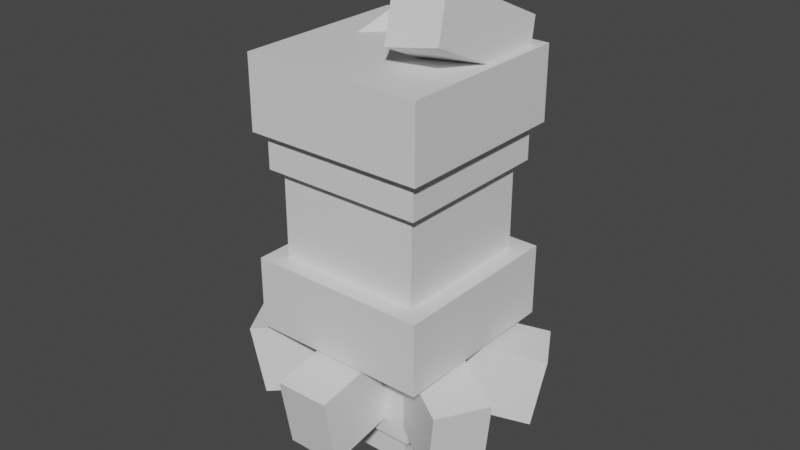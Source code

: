 # Source: castform_snow.blend  (saved by Blender 2.81.16; exported with 4.5.12 LTS)
import bpy
from mathutils import Matrix  # noqa: F401  (used for matrix-valued properties, if any)

bpy.ops.wm.read_factory_settings(use_empty=True)
scene = bpy.context.scene
scene.name = 'Scene'

# ---- collections
col_collection = bpy.data.collections.new('Collection'); scene.collection.children.link(col_collection)

# ---- materials (node trees are filled in below, after node groups)
mat_default_obj = bpy.data.materials.new('Default OBJ')
mat_default_obj.use_transparent_shadow = False

# ---- material node trees
mat_default_obj.use_nodes = True; mat_default_obj.node_tree.nodes.clear()
_N = mat_default_obj.node_tree.nodes; _L = mat_default_obj.node_tree.links
n0 = _N.new('ShaderNodeOutputMaterial'); n0.name = 'Material Output'; n0.location = (300, 300)
n1 = _N.new('ShaderNodeBsdfPrincipled'); n1.name = 'Principled BSDF'; n1.location = (10, 300)
n1.distribution = 'GGX'
n1.subsurface_method = 'BURLEY'
n1.inputs[3].default_value = 1.45
n1.inputs[27].default_value = (0.0, 0.0, 0.0, 1.0)
n1.inputs[28].default_value = 1.0
_L.new(n1.outputs[0], n0.inputs[0])
n0.is_active_output = True

# ---- world
world_world = bpy.data.worlds.new('World'); scene.world = world_world
world_world.use_nodes = True; world_world.node_tree.nodes.clear()
_N = world_world.node_tree.nodes; _L = world_world.node_tree.links
n0 = _N.new('ShaderNodeOutputWorld'); n0.name = 'World Output'; n0.location = (300, 300)
n1 = _N.new('ShaderNodeBackground'); n1.name = 'Background'; n1.location = (10, 300)
n1.inputs[0].default_value = (0.05088, 0.05088, 0.05088, 1.0)
_L.new(n1.outputs[0], n0.inputs[0])
n0.is_active_output = True
world_world.color = (0.05088, 0.05088, 0.05088)
world_world.use_sun_shadow = False
world_world.sun_shadow_jitter_overblur = 0.0

# ---- meshes
me_head = bpy.data.meshes.new('Head')
me_head.from_pydata([(0.25, 0.0625, -0.25), (-0.25, 0.0625, -0.25), (-0.25, 0.5625, -0.25), (0.25, 0.5625, -0.25), (-0.25, 0.0625, 0.25), (0.25, 0.0625, 0.25), (0.25, 0.5625, 0.25), (-0.25, 0.5625, 0.25)], [], [(0, 1, 2, 3), (4, 5, 6, 7), (3, 2, 7, 6), (5, 4, 1, 0), (5, 0, 3, 6), (1, 4, 7, 2)])
_uv = me_head.uv_layers.new(name='UVMap')
_uv.uv.foreach_set('vector', [0.125, 0.5, 0.25, 0.5, 0.25, 0.75, 0.125, 0.75, 0.375, 0.5, 0.5, 0.5, 0.5, 0.75, 0.375, 0.75, 0.125, 0.75, 0.25, 0.75, 0.25, 1.0, 0.125, 1.0, 0.25, 0.75, 0.375, 0.75, 0.375, 1.0, 0.25, 1.0, 0.0, 0.5, 0.125, 0.5, 0.125, 0.75, 0.0, 0.75, 0.25, 0.5, 0.375, 0.5, 0.375, 0.75, 0.25, 0.75])
me_head.materials.append(mat_default_obj)
me_head.use_remesh_fix_poles = True
me_head.use_remesh_preserve_attributes = False
me_head.use_mirror_vertex_groups = False
me_head.update()
me_cloud1 = bpy.data.meshes.new('Cloud1')
me_cloud1.from_pydata([(0.1875, -0.1562, -0.1875), (-0.1875, -0.1562, -0.1875), (-0.1875, 0.1562, -0.1875), (0.1875, 0.1562, -0.1875), (-0.1875, -0.1562, 0.1875), (0.1875, -0.1562, 0.1875), (0.1875, 0.1562, 0.1875), (-0.1875, 0.1562, 0.1875)], [], [(0, 1, 2, 3), (4, 5, 6, 7), (3, 2, 7, 6), (5, 4, 1, 0), (5, 0, 3, 6), (1, 4, 7, 2)])
_uv = me_cloud1.uv_layers.new(name='UVMap')
_uv.uv.foreach_set('vector', [0.25, 0.1562, 0.3438, 0.1562, 0.3438, 0.3125, 0.25, 0.3125, 0.4375, 0.1562, 0.5312, 0.1562, 0.5312, 0.3125, 0.4375, 0.3125, 0.25, 0.3125, 0.3438, 0.3125, 0.3438, 0.5, 0.25, 0.5, 0.3438, 0.3125, 0.4375, 0.3125, 0.4375, 0.5, 0.3438, 0.5, 0.1562, 0.1562, 0.25, 0.1562, 0.25, 0.3125, 0.1562, 0.3125, 0.3438, 0.1562, 0.4375, 0.1562, 0.4375, 0.3125, 0.3438, 0.3125])
me_cloud1.materials.append(mat_default_obj)
me_cloud1.use_remesh_fix_poles = True
me_cloud1.use_remesh_preserve_attributes = False
me_cloud1.use_mirror_vertex_groups = False
me_cloud1.update()
me_cloud2 = bpy.data.meshes.new('Cloud2')
me_cloud2.from_pydata([(0.1723, 0.1014, 0.008786), (0.07853, 0.1014, -0.1536), (-0.1347, 0.1448, -0.03049), (-0.04094, 0.1448, 0.1319), (0.04094, -0.1448, -0.1319), (0.1347, -0.1448, 0.03049), (-0.07853, -0.1014, 0.1536), (-0.1723, -0.1014, -0.008786)], [], [(0, 1, 2, 3), (4, 5, 6, 7), (3, 2, 7, 6), (5, 4, 1, 0), (5, 0, 3, 6), (1, 4, 7, 2)])
_uv = me_cloud2.uv_layers.new(name='UVMap')
_uv.uv.foreach_set('vector', [0.0625, 0.03125, 0.1094, 0.03125, 0.1094, 0.1562, 0.0625, 0.1562, 0.1719, 0.03125, 0.2188, 0.03125, 0.2188, 0.1562, 0.1719, 0.1562, 0.0625, 0.1562, 0.1094, 0.1562, 0.1094, 0.2812, 0.0625, 0.2812, 0.1094, 0.1562, 0.1562, 0.1562, 0.1562, 0.2812, 0.1094, 0.2812, 0.0, 0.03125, 0.0625, 0.03125, 0.0625, 0.1562, 0.0, 0.1562, 0.1094, 0.03125, 0.1719, 0.03125, 0.1719, 0.1562, 0.1094, 0.1562])
me_cloud2.materials.append(mat_default_obj)
me_cloud2.use_remesh_fix_poles = True
me_cloud2.use_remesh_preserve_attributes = False
me_cloud2.use_mirror_vertex_groups = False
me_cloud2.update()
me_cloud3 = bpy.data.meshes.new('Cloud3')
me_cloud3.from_pydata([(-0.07853, 0.1014, -0.1536), (-0.1723, 0.1014, 0.008786), (0.04094, 0.1448, 0.1319), (0.1347, 0.1448, -0.03049), (-0.1347, -0.1448, 0.03049), (-0.04094, -0.1448, -0.1319), (0.1723, -0.1014, -0.008786), (0.07853, -0.1014, 0.1536)], [], [(0, 1, 2, 3), (4, 5, 6, 7), (3, 2, 7, 6), (5, 4, 1, 0), (5, 0, 3, 6), (1, 4, 7, 2)])
_uv = me_cloud3.uv_layers.new(name='UVMap')
_uv.uv.foreach_set('vector', [0.0625, 0.03125, 0.1094, 0.03125, 0.1094, 0.1562, 0.0625, 0.1562, 0.1719, 0.03125, 0.2188, 0.03125, 0.2188, 0.1562, 0.1719, 0.1562, 0.0625, 0.1562, 0.1094, 0.1562, 0.1094, 0.2812, 0.0625, 0.2812, 0.1094, 0.1562, 0.1562, 0.1562, 0.1562, 0.2812, 0.1094, 0.2812, 0.0, 0.03125, 0.0625, 0.03125, 0.0625, 0.1562, 0.0, 0.1562, 0.1094, 0.03125, 0.1719, 0.03125, 0.1719, 0.1562, 0.1094, 0.1562])
me_cloud3.materials.append(mat_default_obj)
me_cloud3.use_remesh_fix_poles = True
me_cloud3.use_remesh_preserve_attributes = False
me_cloud3.use_mirror_vertex_groups = False
me_cloud3.update()
me_cloud4 = bpy.data.meshes.new('Cloud4')
me_cloud4.from_pydata([(0.1347, -0.1448, -0.03049), (0.04094, -0.1448, 0.1319), (-0.1723, -0.1014, 0.008786), (-0.07853, -0.1014, -0.1536), (0.07853, 0.1014, 0.1536), (0.1723, 0.1014, -0.008787), (-0.04094, 0.1448, -0.1319), (-0.1347, 0.1448, 0.03049)], [], [(0, 1, 2, 3), (4, 5, 6, 7), (3, 2, 7, 6), (5, 4, 1, 0), (5, 0, 3, 6), (1, 4, 7, 2)])
_uv = me_cloud4.uv_layers.new(name='UVMap')
_uv.uv.foreach_set('vector', [0.0625, 0.03125, 0.1094, 0.03125, 0.1094, 0.1562, 0.0625, 0.1562, 0.1719, 0.03125, 0.2188, 0.03125, 0.2188, 0.1562, 0.1719, 0.1562, 0.0625, 0.1562, 0.1094, 0.1562, 0.1094, 0.2812, 0.0625, 0.2812, 0.1094, 0.1562, 0.1562, 0.1562, 0.1562, 0.2812, 0.1094, 0.2812, 0.0, 0.03125, 0.0625, 0.03125, 0.0625, 0.1562, 0.0, 0.1562, 0.1094, 0.03125, 0.1719, 0.03125, 0.1719, 0.1562, 0.1094, 0.1562])
me_cloud4.materials.append(mat_default_obj)
me_cloud4.use_remesh_fix_poles = True
me_cloud4.use_remesh_preserve_attributes = False
me_cloud4.use_mirror_vertex_groups = False
me_cloud4.update()
me_cloud5 = bpy.data.meshes.new('Cloud5')
me_cloud5.from_pydata([(-0.04094, -0.1448, 0.1319), (-0.1347, -0.1448, -0.03049), (0.07853, -0.1014, -0.1536), (0.1723, -0.1014, 0.008786), (-0.1723, 0.1014, -0.008787), (-0.07853, 0.1014, 0.1536), (0.1347, 0.1448, 0.03049), (0.04094, 0.1448, -0.1319)], [], [(0, 1, 2, 3), (4, 5, 6, 7), (3, 2, 7, 6), (5, 4, 1, 0), (5, 0, 3, 6), (1, 4, 7, 2)])
_uv = me_cloud5.uv_layers.new(name='UVMap')
_uv.uv.foreach_set('vector', [0.0625, 0.03125, 0.1094, 0.03125, 0.1094, 0.1562, 0.0625, 0.1562, 0.1719, 0.03125, 0.2188, 0.03125, 0.2188, 0.1562, 0.1719, 0.1562, 0.0625, 0.1562, 0.1094, 0.1562, 0.1094, 0.2812, 0.0625, 0.2812, 0.1094, 0.1562, 0.1562, 0.1562, 0.1562, 0.2812, 0.1094, 0.2812, 0.0, 0.03125, 0.0625, 0.03125, 0.0625, 0.1562, 0.0, 0.1562, 0.1094, 0.03125, 0.1719, 0.03125, 0.1719, 0.1562, 0.1094, 0.1562])
me_cloud5.materials.append(mat_default_obj)
me_cloud5.use_remesh_fix_poles = True
me_cloud5.use_remesh_preserve_attributes = False
me_cloud5.use_mirror_vertex_groups = False
me_cloud5.update()
me_cloud6 = bpy.data.meshes.new('Cloud6')
me_cloud6.from_pydata([(0.09375, 0.1014, -0.1448), (-0.09375, 0.1014, -0.1448), (-0.09375, 0.1448, 0.1014), (0.09375, 0.1448, 0.1014), (-0.09375, -0.1448, -0.1014), (0.09375, -0.1448, -0.1014), (0.09375, -0.1014, 0.1448), (-0.09375, -0.1014, 0.1448)], [], [(0, 1, 2, 3), (4, 5, 6, 7), (3, 2, 7, 6), (5, 4, 1, 0), (5, 0, 3, 6), (1, 4, 7, 2)])
_uv = me_cloud6.uv_layers.new(name='UVMap')
_uv.uv.foreach_set('vector', [0.0625, 0.03125, 0.1094, 0.03125, 0.1094, 0.1562, 0.0625, 0.1562, 0.1719, 0.03125, 0.2188, 0.03125, 0.2188, 0.1562, 0.1719, 0.1562, 0.0625, 0.1562, 0.1094, 0.1562, 0.1094, 0.2812, 0.0625, 0.2812, 0.1094, 0.1562, 0.1562, 0.1562, 0.1562, 0.2812, 0.1094, 0.2812, 0.0, 0.03125, 0.0625, 0.03125, 0.0625, 0.1562, 0.0, 0.1562, 0.1094, 0.03125, 0.1719, 0.03125, 0.1719, 0.1562, 0.1094, 0.1562])
me_cloud6.materials.append(mat_default_obj)
me_cloud6.use_remesh_fix_poles = True
me_cloud6.use_remesh_preserve_attributes = False
me_cloud6.use_mirror_vertex_groups = False
me_cloud6.update()
me_cloud7 = bpy.data.meshes.new('Cloud7')
me_cloud7.from_pydata([(0.09375, -0.1448, 0.1014), (-0.09375, -0.1448, 0.1014), (-0.09375, -0.1014, -0.1448), (0.09375, -0.1014, -0.1448), (-0.09375, 0.1014, 0.1448), (0.09375, 0.1014, 0.1448), (0.09375, 0.1448, -0.1014), (-0.09375, 0.1448, -0.1014)], [], [(0, 1, 2, 3), (4, 5, 6, 7), (3, 2, 7, 6), (5, 4, 1, 0), (5, 0, 3, 6), (1, 4, 7, 2)])
_uv = me_cloud7.uv_layers.new(name='UVMap')
_uv.uv.foreach_set('vector', [0.0625, 0.03125, 0.1094, 0.03125, 0.1094, 0.1562, 0.0625, 0.1562, 0.1719, 0.03125, 0.2188, 0.03125, 0.2188, 0.1562, 0.1719, 0.1562, 0.0625, 0.1562, 0.1094, 0.1562, 0.1094, 0.2812, 0.0625, 0.2812, 0.1094, 0.1562, 0.1562, 0.1562, 0.1562, 0.2812, 0.1094, 0.2812, 0.0, 0.03125, 0.0625, 0.03125, 0.0625, 0.1562, 0.0, 0.1562, 0.1094, 0.03125, 0.1719, 0.03125, 0.1719, 0.1562, 0.1094, 0.1562])
me_cloud7.materials.append(mat_default_obj)
me_cloud7.use_remesh_fix_poles = True
me_cloud7.use_remesh_preserve_attributes = False
me_cloud7.use_mirror_vertex_groups = False
me_cloud7.update()
me_cloud1_000 = bpy.data.meshes.new('Cloud1.000')
me_cloud1_000.from_pydata([(0.09375, -0.1562, -0.09375), (-0.09375, -0.1562, -0.09375), (-0.09375, 0.1562, -0.09375), (0.09375, 0.1562, -0.09375), (-0.09375, -0.1562, 0.09375), (0.09375, -0.1562, 0.09375), (0.09375, 0.1562, 0.09375), (-0.09375, 0.1562, 0.09375)], [], [(0, 1, 2, 3), (4, 5, 6, 7), (3, 2, 7, 6), (5, 4, 1, 0), (5, 0, 3, 6), (1, 4, 7, 2)])
_uv = me_cloud1_000.uv_layers.new(name='UVMap')
_uv.uv.foreach_set('vector', [0.4219, 0.75, 0.4688, 0.75, 0.4688, 0.9062, 0.4219, 0.9062, 0.5156, 0.75, 0.5625, 0.75, 0.5625, 0.9062, 0.5156, 0.9062, 0.4219, 0.9062, 0.4688, 0.9062, 0.4688, 1.0, 0.4219, 1.0, 0.4688, 0.9062, 0.5156, 0.9062, 0.5156, 1.0, 0.4688, 1.0, 0.375, 0.75, 0.4219, 0.75, 0.4219, 0.9062, 0.375, 0.9062, 0.4688, 0.75, 0.5156, 0.75, 0.5156, 0.9062, 0.4688, 0.9062])
me_cloud1_000.materials.append(mat_default_obj)
me_cloud1_000.use_remesh_fix_poles = True
me_cloud1_000.use_remesh_preserve_attributes = False
me_cloud1_000.use_mirror_vertex_groups = False
me_cloud1_000.update()
me_cloudhead1 = bpy.data.meshes.new('CloudHead1')
me_cloudhead1.from_pydata([(0.3125, -0.125, -0.3125), (-0.3125, -0.125, -0.3125), (-0.3125, 0.125, -0.3125), (0.3125, 0.125, -0.3125), (-0.3125, -0.125, 0.3125), (0.3125, -0.125, 0.3125), (0.3125, 0.125, 0.3125), (-0.3125, 0.125, 0.3125)], [], [(0, 1, 2, 3), (4, 5, 6, 7), (3, 2, 7, 6), (5, 4, 1, 0), (5, 0, 3, 6), (1, 4, 7, 2)])
_uv = me_cloudhead1.uv_layers.new(name='UVMap')
_uv.uv.foreach_set('vector', [0.5938, 0.0, 0.75, 0.0, 0.75, 0.125, 0.5938, 0.125, 0.9062, 0.0, 1.062, 0.0, 1.062, 0.125, 0.9062, 0.125, 0.5938, 0.125, 0.75, 0.125, 0.75, 0.4375, 0.5938, 0.4375, 0.75, 0.125, 0.9062, 0.125, 0.9062, 0.4375, 0.75, 0.4375, 0.4375, 0.0, 0.5938, 0.0, 0.5938, 0.125, 0.4375, 0.125, 0.75, 0.0, 0.9062, 0.0, 0.9062, 0.125, 0.75, 0.125])
me_cloudhead1.materials.append(mat_default_obj)
me_cloudhead1.use_remesh_fix_poles = True
me_cloudhead1.use_remesh_preserve_attributes = False
me_cloudhead1.use_mirror_vertex_groups = False
me_cloudhead1.update()
me_cloudhead2 = bpy.data.meshes.new('CloudHead2')
me_cloudhead2.from_pydata([(0.2812, -0.0625, -0.2812), (-0.2812, -0.0625, -0.2812), (-0.2812, 0.0625, -0.2812), (0.2812, 0.0625, -0.2812), (-0.2812, -0.0625, 0.2812), (0.2812, -0.0625, 0.2812), (0.2812, 0.0625, 0.2812), (-0.2812, 0.0625, 0.2812)], [], [(0, 1, 2, 3), (4, 5, 6, 7), (3, 2, 7, 6), (5, 4, 1, 0), (5, 0, 3, 6), (1, 4, 7, 2)])
_uv = me_cloudhead2.uv_layers.new(name='UVMap')
_uv.uv.foreach_set('vector', [0.6094, 0.0625, 0.75, 0.0625, 0.75, 0.125, 0.6094, 0.125, 0.8906, 0.0625, 1.031, 0.0625, 1.031, 0.125, 0.8906, 0.125, 0.6094, 0.125, 0.75, 0.125, 0.75, 0.4062, 0.6094, 0.4062, 0.75, 0.125, 0.8906, 0.125, 0.8906, 0.4062, 0.75, 0.4062, 0.4688, 0.0625, 0.6094, 0.0625, 0.6094, 0.125, 0.4688, 0.125, 0.75, 0.0625, 0.8906, 0.0625, 0.8906, 0.125, 0.75, 0.125])
me_cloudhead2.materials.append(mat_default_obj)
me_cloudhead2.use_remesh_fix_poles = True
me_cloudhead2.use_remesh_preserve_attributes = False
me_cloudhead2.use_mirror_vertex_groups = False
me_cloudhead2.update()
me_cloudhead3 = bpy.data.meshes.new('CloudHead3')
me_cloudhead3.from_pydata([(0.3125, -0.125, -0.3125), (-0.3125, -0.125, -0.3125), (-0.3125, 0.125, -0.3125), (0.3125, 0.125, -0.3125), (-0.3125, -0.125, 0.3125), (0.3125, -0.125, 0.3125), (0.3125, 0.125, 0.3125), (-0.3125, 0.125, 0.3125)], [], [(0, 1, 2, 3), (4, 5, 6, 7), (3, 2, 7, 6), (5, 4, 1, 0), (5, 0, 3, 6), (1, 4, 7, 2)])
_uv = me_cloudhead3.uv_layers.new(name='UVMap')
_uv.uv.foreach_set('vector', [0.5938, 0.0, 0.75, 0.0, 0.75, 0.125, 0.5938, 0.125, 0.9062, 0.0, 1.062, 0.0, 1.062, 0.125, 0.9062, 0.125, 0.5938, 0.125, 0.75, 0.125, 0.75, 0.4375, 0.5938, 0.4375, 0.75, 0.125, 0.9062, 0.125, 0.9062, 0.4375, 0.75, 0.4375, 0.4375, 0.0, 0.5938, 0.0, 0.5938, 0.125, 0.4375, 0.125, 0.75, 0.0, 0.9062, 0.0, 0.9062, 0.125, 0.75, 0.125])
me_cloudhead3.materials.append(mat_default_obj)
me_cloudhead3.use_remesh_fix_poles = True
me_cloudhead3.use_remesh_preserve_attributes = False
me_cloudhead3.use_mirror_vertex_groups = False
me_cloudhead3.update()
me_cloudhead4 = bpy.data.meshes.new('CloudHead4')
me_cloudhead4.from_pydata([(0.2669, -0.006728, -0.09375), (0.1967, -0.1806, -0.09375), (-0.2669, 0.006728, -0.09375), (-0.1967, 0.1806, -0.09375), (0.1967, -0.1806, 0.09375), (0.2669, -0.006728, 0.09375), (-0.1967, 0.1806, 0.09375), (-0.2669, 0.006728, 0.09375)], [], [(0, 1, 2, 3), (4, 5, 6, 7), (3, 2, 7, 6), (5, 4, 1, 0), (5, 0, 3, 6), (1, 4, 7, 2)])
_uv = me_cloudhead4.uv_layers.new(name='UVMap')
_uv.uv.foreach_set('vector', [0.6094, 0.6562, 0.6562, 0.6562, 0.6562, 0.9062, 0.6094, 0.9062, 0.7031, 0.6562, 0.75, 0.6562, 0.75, 0.9062, 0.7031, 0.9062, 0.6094, 0.9062, 0.6562, 0.9062, 0.6562, 1.0, 0.6094, 1.0, 0.6562, 0.9062, 0.7031, 0.9062, 0.7031, 1.0, 0.6562, 1.0, 0.5625, 0.6562, 0.6094, 0.6562, 0.6094, 0.9062, 0.5625, 0.9062, 0.6562, 0.6562, 0.7031, 0.6562, 0.7031, 0.9062, 0.6562, 0.9062])
me_cloudhead4.materials.append(mat_default_obj)
me_cloudhead4.use_remesh_fix_poles = True
me_cloudhead4.use_remesh_preserve_attributes = False
me_cloudhead4.use_mirror_vertex_groups = False
me_cloudhead4.update()
me_cloudhead5 = bpy.data.meshes.new('CloudHead5')
me_cloudhead5.from_pydata([(0.09889, -0.005509, 0.1794), (0.03326, -0.168, 0.1126), (0.07496, -0.06473, -0.1794), (0.1406, 0.09771, -0.1126), (-0.1406, -0.09771, 0.1126), (-0.07496, 0.06473, 0.1794), (-0.03326, 0.168, -0.1126), (-0.09889, 0.00551, -0.1794)], [], [(0, 1, 2, 3), (4, 5, 6, 7), (3, 2, 7, 6), (5, 4, 1, 0), (5, 0, 3, 6), (1, 4, 7, 2)])
_uv = me_cloudhead5.uv_layers.new(name='UVMap')
_uv.uv.foreach_set('vector', [0.6094, 0.75, 0.6562, 0.75, 0.6562, 0.9062, 0.6094, 0.9062, 0.7031, 0.75, 0.75, 0.75, 0.75, 0.9062, 0.7031, 0.9062, 0.6094, 0.9062, 0.6562, 0.9062, 0.6562, 1.0, 0.6094, 1.0, 0.6562, 0.9062, 0.7031, 0.9062, 0.7031, 1.0, 0.6562, 1.0, 0.5625, 0.75, 0.6094, 0.75, 0.6094, 0.9062, 0.5625, 0.9062, 0.6562, 0.75, 0.7031, 0.75, 0.7031, 0.9062, 0.6562, 0.9062])
me_cloudhead5.materials.append(mat_default_obj)
me_cloudhead5.use_remesh_fix_poles = True
me_cloudhead5.use_remesh_preserve_attributes = False
me_cloudhead5.use_mirror_vertex_groups = False
me_cloudhead5.update()
me_cloudhead6 = bpy.data.meshes.new('CloudHead6')
me_cloudhead6.from_pydata([(-0.2482, -0.012, 0.06064), (-0.1814, -0.18, 0.0108), (0.2232, -0.04993, 0.1146), (0.1564, 0.118, 0.1644), (-0.1564, -0.118, -0.1644), (-0.2232, 0.04993, -0.1146), (0.1814, 0.18, -0.0108), (0.2482, 0.01201, -0.06064)], [], [(0, 1, 2, 3), (4, 5, 6, 7), (3, 2, 7, 6), (5, 4, 1, 0), (5, 0, 3, 6), (1, 4, 7, 2)])
_uv = me_cloudhead6.uv_layers.new(name='UVMap')
_uv.uv.foreach_set('vector', [0.6094, 0.6875, 0.6562, 0.6875, 0.6562, 0.9062, 0.6094, 0.9062, 0.7031, 0.6875, 0.75, 0.6875, 0.75, 0.9062, 0.7031, 0.9062, 0.6094, 0.9062, 0.6562, 0.9062, 0.6562, 1.0, 0.6094, 1.0, 0.6562, 0.9062, 0.7031, 0.9062, 0.7031, 1.0, 0.6562, 1.0, 0.5625, 0.6875, 0.6094, 0.6875, 0.6094, 0.9062, 0.5625, 0.9062, 0.6562, 0.6875, 0.7031, 0.6875, 0.7031, 0.9062, 0.6562, 0.9062])
me_cloudhead6.materials.append(mat_default_obj)
me_cloudhead6.use_remesh_fix_poles = True
me_cloudhead6.use_remesh_preserve_attributes = False
me_cloudhead6.use_mirror_vertex_groups = False
me_cloudhead6.update()
me_cloudhead7 = bpy.data.meshes.new('CloudHead7')
me_cloudhead7.from_pydata([(-0.0973, -0.02599, -0.2351), (-0.06414, -0.1926, -0.1557), (-0.08698, -0.008181, 0.2404), (-0.1201, 0.1584, 0.161), (0.1201, -0.1584, -0.161), (0.08698, 0.00818, -0.2404), (0.06414, 0.1926, 0.1557), (0.0973, 0.02599, 0.2351)], [], [(0, 1, 2, 3), (4, 5, 6, 7), (3, 2, 7, 6), (5, 4, 1, 0), (5, 0, 3, 6), (1, 4, 7, 2)])
_uv = me_cloudhead7.uv_layers.new(name='UVMap')
_uv.uv.foreach_set('vector', [0.6094, 0.6875, 0.6562, 0.6875, 0.6562, 0.9062, 0.6094, 0.9062, 0.7031, 0.6875, 0.75, 0.6875, 0.75, 0.9062, 0.7031, 0.9062, 0.6094, 0.9062, 0.6562, 0.9062, 0.6562, 1.0, 0.6094, 1.0, 0.6562, 0.9062, 0.7031, 0.9062, 0.7031, 1.0, 0.6562, 1.0, 0.5625, 0.6875, 0.6094, 0.6875, 0.6094, 0.9062, 0.5625, 0.9062, 0.6562, 0.6875, 0.7031, 0.6875, 0.7031, 0.9062, 0.6562, 0.9062])
me_cloudhead7.materials.append(mat_default_obj)
me_cloudhead7.use_remesh_fix_poles = True
me_cloudhead7.use_remesh_preserve_attributes = False
me_cloudhead7.use_mirror_vertex_groups = False
me_cloudhead7.update()

# ---- objects
ob_head = bpy.data.objects.new('Head', me_head)
ob_cloud1 = bpy.data.objects.new('Cloud1', me_cloud1)
ob_cloud2 = bpy.data.objects.new('Cloud2', me_cloud2)
ob_cloud3 = bpy.data.objects.new('Cloud3', me_cloud3)
ob_cloud4 = bpy.data.objects.new('Cloud4', me_cloud4)
ob_cloud5 = bpy.data.objects.new('Cloud5', me_cloud5)
ob_cloud6 = bpy.data.objects.new('Cloud6', me_cloud6)
ob_cloud7 = bpy.data.objects.new('Cloud7', me_cloud7)
ob_cloud1_000 = bpy.data.objects.new('Cloud1.000', me_cloud1_000)
ob_cloudhead1 = bpy.data.objects.new('CloudHead1', me_cloudhead1)
ob_cloudhead2 = bpy.data.objects.new('CloudHead2', me_cloudhead2)
ob_cloudhead3 = bpy.data.objects.new('CloudHead3', me_cloudhead3)
ob_cloudhead4 = bpy.data.objects.new('CloudHead4', me_cloudhead4)
ob_cloudhead5 = bpy.data.objects.new('CloudHead5', me_cloudhead5)
ob_cloudhead6 = bpy.data.objects.new('CloudHead6', me_cloudhead6)
ob_cloudhead7 = bpy.data.objects.new('CloudHead7', me_cloudhead7)

# ---- transforms, parenting, visibility, modifiers, constraints
ob_head.parent = ob_cloud1
ob_head.matrix_parent_inverse = Matrix(((1.0, 0.0, 0.0, -0.0), (0.0, -1.629e-07, 1.0, -0.3745), (0.0, -1.0, -1.629e-07, 1.883e-07), (-0.0, 0.0, -0.0, 1.0)))
ob_head.location = (0.0, 1.043e-07, 0.5307)
ob_head.rotation_euler = (1.571, -0.0, 0.0)
ob_head.lineart.crease_threshold = 0.0
ob_cloud1.location = (0.0, 1.273e-07, 0.3745)
ob_cloud1.rotation_euler = (1.571, -0.0, 0.0)
ob_cloud1.lineart.crease_threshold = 0.0
ob_cloud2.parent = ob_cloud1
ob_cloud2.matrix_parent_inverse = Matrix(((1.0, 0.0, 0.0, -0.0), (0.0, -1.629e-07, 1.0, -0.3745), (0.0, -1.0, -1.629e-07, 1.883e-07), (-0.0, 0.0, -0.0, 1.0)))
ob_cloud2.location = (0.3097, 0.1595, 0.384)
ob_cloud2.rotation_euler = (1.571, -0.0, 0.0)
ob_cloud2.lineart.crease_threshold = 0.0
ob_cloud3.parent = ob_cloud1
ob_cloud3.matrix_parent_inverse = Matrix(((1.0, 0.0, 0.0, -0.0), (0.0, -1.629e-07, 1.0, -0.3745), (0.0, -1.0, -1.629e-07, 1.883e-07), (-0.0, 0.0, -0.0, 1.0)))
ob_cloud3.location = (-0.3097, 0.1595, 0.384)
ob_cloud3.rotation_euler = (1.571, -0.0, 0.0)
ob_cloud3.lineart.crease_threshold = 0.0
ob_cloud4.parent = ob_cloud1
ob_cloud4.matrix_parent_inverse = Matrix(((1.0, 0.0, 0.0, -0.0), (0.0, -1.629e-07, 1.0, -0.3745), (0.0, -1.0, -1.629e-07, 1.883e-07), (-0.0, 0.0, -0.0, 1.0)))
ob_cloud4.location = (0.3097, -0.1595, 0.384)
ob_cloud4.rotation_euler = (1.571, -0.0, 0.0)
ob_cloud4.lineart.crease_threshold = 0.0
ob_cloud5.parent = ob_cloud1
ob_cloud5.matrix_parent_inverse = Matrix(((1.0, 0.0, 0.0, -0.0), (0.0, -1.629e-07, 1.0, -0.3745), (0.0, -1.0, -1.629e-07, 1.883e-07), (-0.0, 0.0, -0.0, 1.0)))
ob_cloud5.location = (-0.3097, -0.1595, 0.384)
ob_cloud5.rotation_euler = (1.571, -0.0, 0.0)
ob_cloud5.lineart.crease_threshold = 0.0
ob_cloud6.parent = ob_cloud1
ob_cloud6.matrix_parent_inverse = Matrix(((1.0, 0.0, 0.0, -0.0), (0.0, -1.629e-07, 1.0, -0.3745), (0.0, -1.0, -1.629e-07, 1.883e-07), (-0.0, 0.0, -0.0, 1.0)))
ob_cloud6.location = (0.0, 0.3231, 0.384)
ob_cloud6.rotation_euler = (1.571, -0.0, 0.0)
ob_cloud6.lineart.crease_threshold = 0.0
ob_cloud7.parent = ob_cloud1
ob_cloud7.matrix_parent_inverse = Matrix(((1.0, 0.0, 0.0, -0.0), (0.0, -1.629e-07, 1.0, -0.3745), (0.0, -1.0, -1.629e-07, 1.883e-07), (-0.0, 0.0, -0.0, 1.0)))
ob_cloud7.location = (0.0, -0.3231, 0.384)
ob_cloud7.rotation_euler = (1.571, -0.0, 0.0)
ob_cloud7.lineart.crease_threshold = 0.0
ob_cloud1_000.parent = ob_cloud1
ob_cloud1_000.matrix_parent_inverse = Matrix(((1.0, 0.0, 0.0, -0.0), (0.0, -1.629e-07, 1.0, -0.3745), (0.0, -1.0, -1.629e-07, 1.883e-07), (-0.0, 0.0, -0.0, 1.0)))
ob_cloud1_000.location = (0.0, 0.00625, 0.187)
ob_cloud1_000.rotation_euler = (1.571, -0.0, 0.0)
ob_cloud1_000.lineart.crease_threshold = 0.0
ob_cloudhead1.parent = ob_head
ob_cloudhead1.matrix_parent_inverse = Matrix(((1.0, 0.0, 0.0, -0.0), (0.0, -1.629e-07, 1.0, -0.5307), (0.0, -1.0, -1.629e-07, 1.908e-07), (-0.0, 0.0, -0.0, 1.0)))
ob_cloudhead1.location = (0.0, 8.146e-08, 0.6557)
ob_cloudhead1.rotation_euler = (1.571, -0.0, 0.0)
ob_cloudhead1.lineart.crease_threshold = 0.0
ob_cloudhead2.parent = ob_head
ob_cloudhead2.matrix_parent_inverse = Matrix(((1.0, 0.0, 0.0, -0.0), (0.0, -1.629e-07, 1.0, -0.5307), (0.0, -1.0, -1.629e-07, 1.908e-07), (-0.0, 0.0, -0.0, 1.0)))
ob_cloudhead2.location = (0.0, -5.091e-09, 1.148)
ob_cloudhead2.rotation_euler = (1.571, -0.0, 0.0)
ob_cloudhead2.lineart.crease_threshold = 0.0
ob_cloudhead3.parent = ob_head
ob_cloudhead3.matrix_parent_inverse = Matrix(((1.0, 0.0, 0.0, -0.0), (0.0, -1.629e-07, 1.0, -0.5307), (0.0, -1.0, -1.629e-07, 1.908e-07), (-0.0, 0.0, -0.0, 1.0)))
ob_cloudhead3.location = (0.0, -3.564e-08, 1.335)
ob_cloudhead3.rotation_euler = (1.571, -0.0, 0.0)
ob_cloudhead3.lineart.crease_threshold = 0.0
ob_cloudhead4.parent = ob_head
ob_cloudhead4.matrix_parent_inverse = Matrix(((1.0, 0.0, 0.0, -0.0), (0.0, -1.629e-07, 1.0, -0.5307), (0.0, -1.0, -1.629e-07, 1.908e-07), (-0.0, 0.0, -0.0, 1.0)))
ob_cloudhead4.location = (-0.01692, -0.1563, 1.186)
ob_cloudhead4.rotation_euler = (1.571, -0.0, 0.0)
ob_cloudhead4.lineart.crease_threshold = 0.0
ob_cloudhead5.parent = ob_head
ob_cloudhead5.matrix_parent_inverse = Matrix(((1.0, 0.0, 0.0, -0.0), (0.0, -1.629e-07, 1.0, -0.5307), (0.0, -1.0, -1.629e-07, 1.908e-07), (-0.0, 0.0, -0.0, 1.0)))
ob_cloudhead5.location = (-0.1386, 0.0544, 1.341)
ob_cloudhead5.rotation_euler = (1.571, -0.0, 0.0)
ob_cloudhead5.lineart.crease_threshold = 0.0
ob_cloudhead6.parent = ob_head
ob_cloudhead6.matrix_parent_inverse = Matrix(((1.0, 0.0, 0.0, -0.0), (0.0, -1.629e-07, 1.0, -0.5307), (0.0, -1.0, -1.629e-07, 1.908e-07), (-0.0, 0.0, -0.0, 1.0)))
ob_cloudhead6.location = (-0.0007609, 0.1952, 1.454)
ob_cloudhead6.rotation_euler = (1.571, -0.0, 0.0)
ob_cloudhead6.lineart.crease_threshold = 0.0
ob_cloudhead7.parent = ob_head
ob_cloudhead7.matrix_parent_inverse = Matrix(((1.0, 0.0, 0.0, -0.0), (0.0, -1.629e-07, 1.0, -0.5307), (0.0, -1.0, -1.629e-07, 1.908e-07), (-0.0, 0.0, -0.0, 1.0)))
ob_cloudhead7.location = (0.1768, 0.0654, 1.53)
ob_cloudhead7.rotation_euler = (1.571, -0.0, 0.0)
ob_cloudhead7.lineart.crease_threshold = 0.0

# ---- collection membership
col_collection.objects.link(ob_head)
col_collection.objects.link(ob_cloud1)
col_collection.objects.link(ob_cloud2)
col_collection.objects.link(ob_cloud3)
col_collection.objects.link(ob_cloud4)
col_collection.objects.link(ob_cloud5)
col_collection.objects.link(ob_cloud6)
col_collection.objects.link(ob_cloud7)
col_collection.objects.link(ob_cloud1_000)
col_collection.objects.link(ob_cloudhead1)
col_collection.objects.link(ob_cloudhead2)
col_collection.objects.link(ob_cloudhead3)
col_collection.objects.link(ob_cloudhead4)
col_collection.objects.link(ob_cloudhead5)
col_collection.objects.link(ob_cloudhead6)
col_collection.objects.link(ob_cloudhead7)

# ---- scene / render settings (as saved in the file)
scene.frame_start = 0; scene.frame_end = 250; scene.frame_set(1)
scene.render.engine = 'BLENDER_EEVEE_NEXT'
scene.cycles.use_denoising = False
scene.cycles.samples = 128
scene.cycles.sampling_pattern = 'TABULATED_SOBOL'
scene.cycles.use_adaptive_sampling = False
scene.cycles.use_light_tree = False
scene.view_settings.view_transform = 'Filmic'
bpy.context.view_layer.update()

# ---- added for rendering (the .blend has no active camera and no usable light): camera, sun
cam_auto = bpy.data.cameras.new('AutoCamera')
cam_auto.lens = 50.0
cam_auto.sensor_width = 36.0
cam_auto.clip_end = 1000.0
ob_auto_camera = bpy.data.objects.new('AutoCamera', cam_auto)
scene.collection.objects.link(ob_auto_camera)
ob_auto_camera.location = (1.99868, -2.39842, 2.47546)
ob_auto_camera.rotation_euler = (1.09748, -7.21219e-08, 0.694738)
scene.camera = ob_auto_camera
light_auto_sun = bpy.data.lights.new('AutoSun', 'SUN')
light_auto_sun.energy = 3.0
light_auto_sun.angle = 0.0523599
ob_auto_sun = bpy.data.objects.new('AutoSun', light_auto_sun)
scene.collection.objects.link(ob_auto_sun)
ob_auto_sun.rotation_euler = (0.872665, 0.174533, 0.523599)
bpy.context.view_layer.update()
